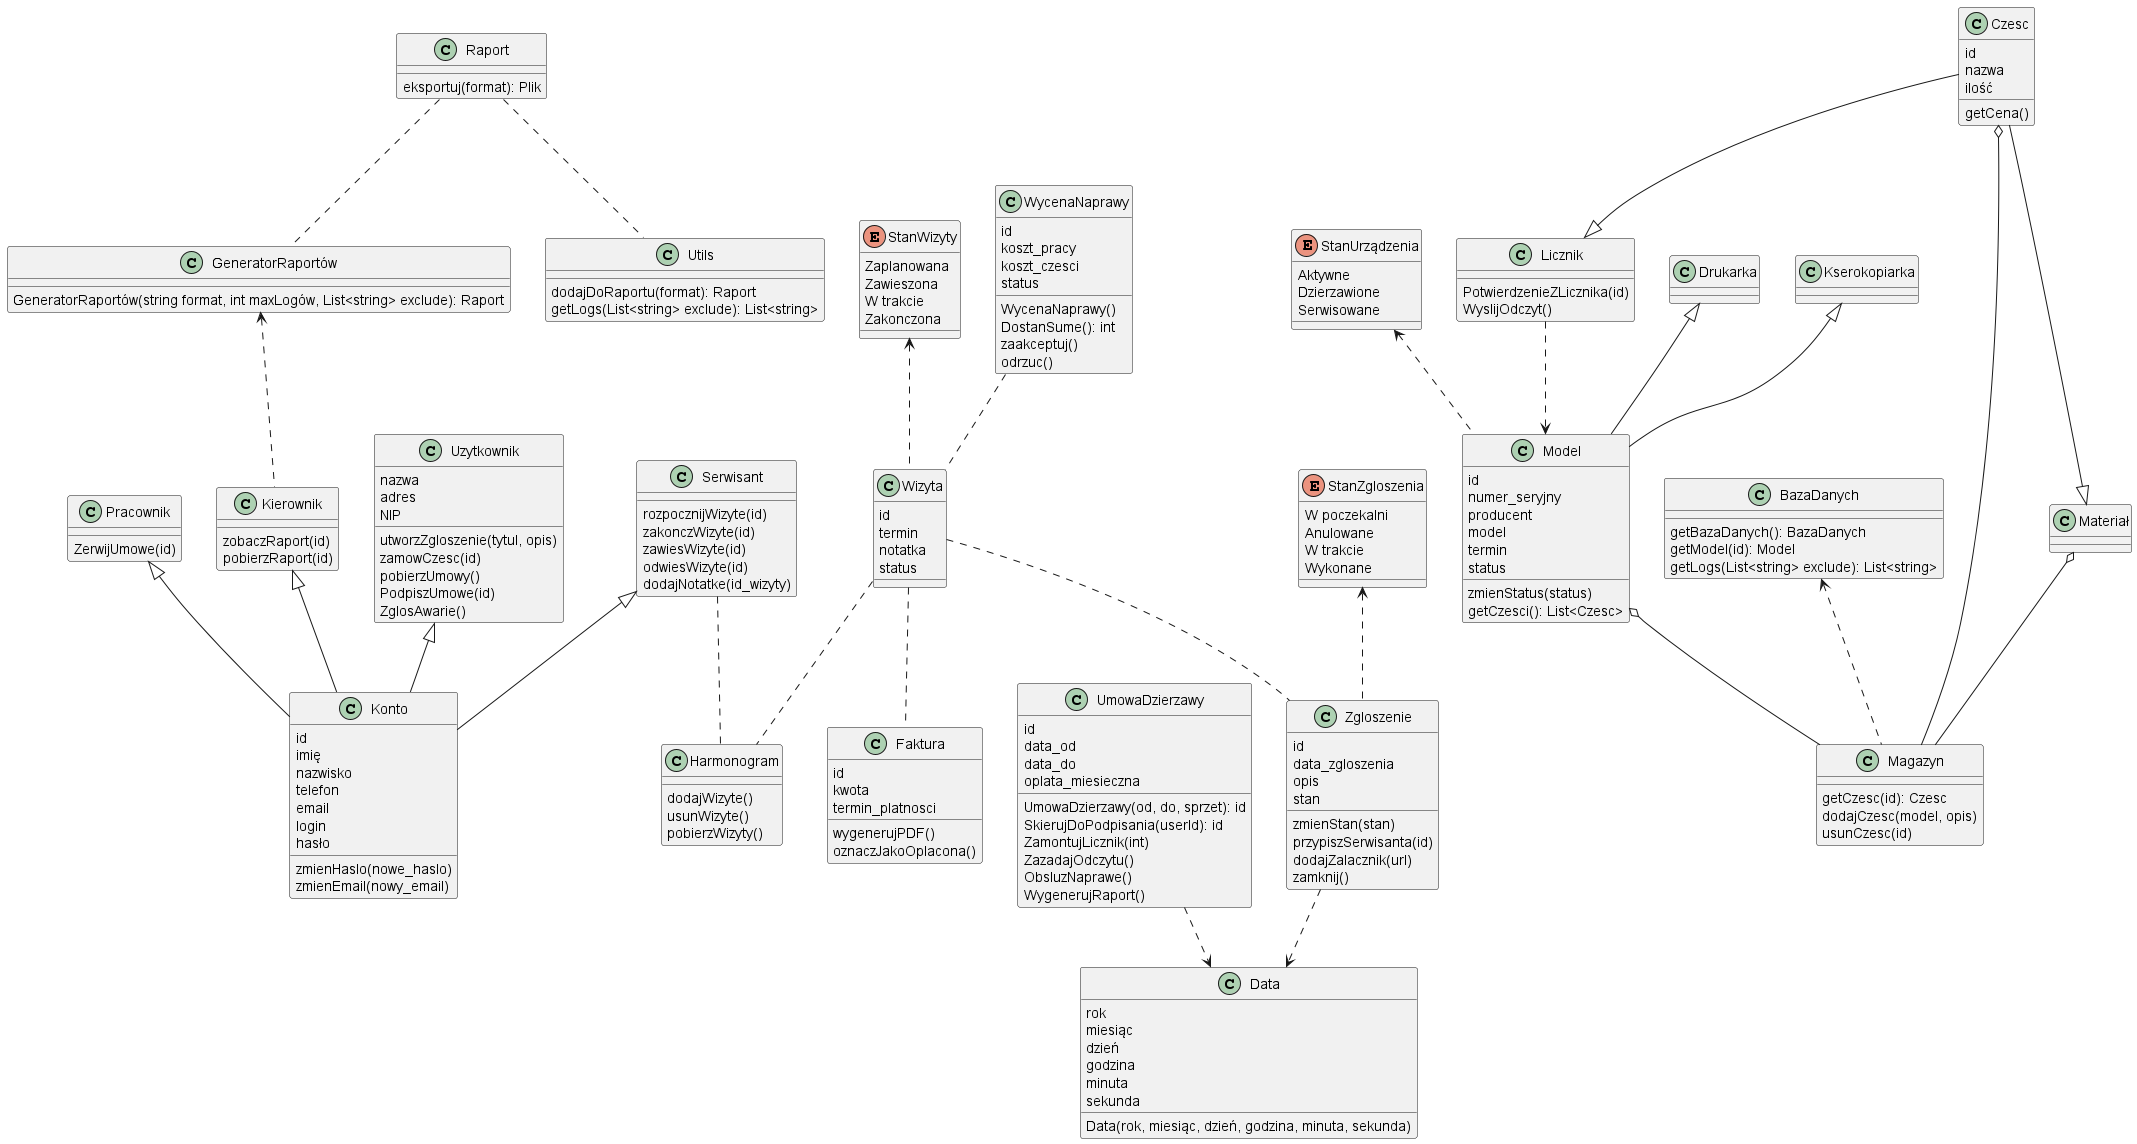

The diagram above was rendered by PlantUML. Its source (embedded in the PNG):
@startuml
class Pracownik {
    ZerwijUmowe(id)
}

class GeneratorRaportów {
    GeneratorRaportów(string format, int maxLogów, List<string> exclude): Raport
}

GeneratorRaportów <.. Kierownik

class Wizyta {
    id
    termin
    notatka
    status
}

enum StanZgloszenia {
    W poczekalni
    Anulowane
    W trakcie
    Wykonane
}

enum StanUrządzenia {
    Aktywne
    Dzierzawione
    Serwisowane
}

enum StanWizyty {
    Zaplanowana
    Zawieszona
    W trakcie
    Zakonczona
}

class WycenaNaprawy {
    id
    koszt_pracy
    koszt_czesci
    status
    WycenaNaprawy()
    DostanSume(): int
    zaakceptuj()
    odrzuc()
}

class Zgloszenie {
    id
    data_zgloszenia
    opis
    stan
    zmienStan(stan)
    przypiszSerwisanta(id)
    dodajZalacznik(url)
    zamknij()
}

Zgloszenie ..> Data
UmowaDzierzawy ..> Data

Licznik ..> Model

Raport .. Utils



class BazaDanych {
    getBazaDanych(): BazaDanych
    getModel(id): Model
    getLogs(List<string> exclude): List<string>
}

class Utils {
    dodajDoRaportu(format): Raport
    getLogs(List<string> exclude): List<string>
}

class Raport {
    eksportuj(format): Plik
}

class Serwisant {
    rozpocznijWizyte(id)
    zakonczWizyte(id)
    zawiesWizyte(id)
    odwiesWizyte(id)
    dodajNotatke(id_wizyty)
}

class Kierownik {
    zobaczRaport(id)
    pobierzRaport(id)
}

class Magazyn {
    getCzesc(id): Czesc
    dodajCzesc(model, opis)
    usunCzesc(id)
}

class Materiał {
}

class Drukarka {
}

class Kserokopiarka {
}

Kserokopiarka <|-- Model

Drukarka <|-- Model

Czesc o-- Magazyn
Materiał o-- Magazyn
Model o-- Magazyn
Kierownik <|-- Konto
Wizyta .. Faktura
Czesc --|> Materiał
Czesc --|> Licznik

StanZgloszenia <.. Zgloszenie

StanWizyty <.. Wizyta
WycenaNaprawy .. Wizyta

StanUrządzenia <.. Model

BazaDanych <.. Magazyn

Uzytkownik <|-- Konto

Pracownik <|-- Konto

Serwisant <|-- Konto

class Model {
    id
    numer_seryjny
    producent
    model
    termin
    status
    zmienStatus(status)
    getCzesci(): List<Czesc>
}

Wizyta .. Harmonogram
Serwisant .. Harmonogram
Raport .. GeneratorRaportów
Wizyta .. Zgloszenie

class Harmonogram {
    dodajWizyte()
    usunWizyte()
    pobierzWizyty()
}

class Faktura {
    id
    kwota
    termin_platnosci
    wygenerujPDF()
    oznaczJakoOplacona()
}

class Data {
    rok
    miesiąc
    dzień
    godzina
    minuta
    sekunda
    Data(rok, miesiąc, dzień, godzina, minuta, sekunda)
}

class Czesc {
    id
    nazwa
    ilość
    getCena()
}

class UmowaDzierzawy {
    id
    data_od
    data_do
    oplata_miesieczna
    UmowaDzierzawy(od, do, sprzet): id
    SkierujDoPodpisania(userId): id
    ZamontujLicznik(int)
    ZazadajOdczytu()
    ObsluzNaprawe()
    WygenerujRaport()
}

class Uzytkownik {
    nazwa
    adres
    NIP
    utworzZgloszenie(tytul, opis)
    zamowCzesc(id)
    pobierzUmowy()
    PodpiszUmowe(id)
    ZglosAwarie()
}

class Konto {
    id
    imię
    nazwisko
    telefon
    email
    login
    hasło
    zmienHaslo(nowe_haslo)
    zmienEmail(nowy_email)
}

class Licznik {
    PotwierdzenieZLicznika(id)
    WyslijOdczyt()
}
@enduml